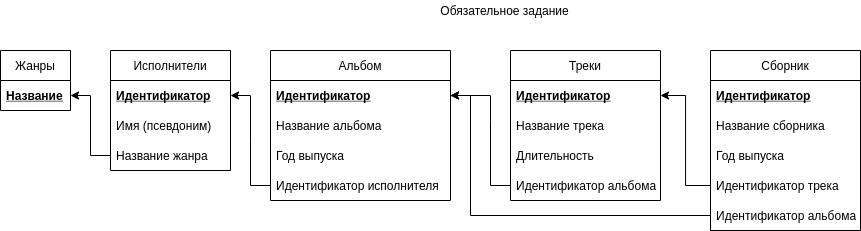

The diagram above was exported from draw.io. Its source (the exported page's mxGraphModel, read from the mxfile embedded in the PNG):
<mxGraphModel dx="1870" dy="999" grid="1" gridSize="10" guides="1" tooltips="1" connect="1" arrows="1" fold="1" page="1" pageScale="1" pageWidth="827" pageHeight="1169" math="0" shadow="0">
  <root>
    <mxCell id="0" />
    <mxCell id="1" parent="0" />
    <mxCell id="3Oy2JmaOpSQ7zvOkDVJE-21" value="Обязательное задание" style="text;html=1;align=center;verticalAlign=middle;resizable=0;points=[];autosize=1;strokeColor=none;fillColor=none;" parent="1" vertex="1">
      <mxGeometry x="394" y="30" width="140" height="20" as="geometry" />
    </mxCell>
    <mxCell id="3Oy2JmaOpSQ7zvOkDVJE-22" value="Исполнители" style="swimlane;fontStyle=0;childLayout=stackLayout;horizontal=1;startSize=30;horizontalStack=0;resizeParent=1;resizeParentMax=0;resizeLast=0;collapsible=1;marginBottom=0;" parent="1" vertex="1">
      <mxGeometry x="70" y="80" width="120" height="120" as="geometry" />
    </mxCell>
    <mxCell id="3Oy2JmaOpSQ7zvOkDVJE-23" value="Идентификатор" style="text;strokeColor=none;fillColor=none;align=left;verticalAlign=middle;spacingLeft=4;spacingRight=4;overflow=hidden;points=[[0,0.5],[1,0.5]];portConstraint=eastwest;rotatable=0;rounded=0;glass=0;shadow=0;fontStyle=5" parent="3Oy2JmaOpSQ7zvOkDVJE-22" vertex="1">
      <mxGeometry y="30" width="120" height="30" as="geometry" />
    </mxCell>
    <mxCell id="3Oy2JmaOpSQ7zvOkDVJE-24" value="Имя (псевдоним)" style="text;strokeColor=none;fillColor=none;align=left;verticalAlign=middle;spacingLeft=4;spacingRight=4;overflow=hidden;points=[[0,0.5],[1,0.5]];portConstraint=eastwest;rotatable=0;" parent="3Oy2JmaOpSQ7zvOkDVJE-22" vertex="1">
      <mxGeometry y="60" width="120" height="30" as="geometry" />
    </mxCell>
    <mxCell id="3Oy2JmaOpSQ7zvOkDVJE-25" value="Название жанра" style="text;strokeColor=none;fillColor=none;align=left;verticalAlign=middle;spacingLeft=4;spacingRight=4;overflow=hidden;points=[[0,0.5],[1,0.5]];portConstraint=eastwest;rotatable=0;" parent="3Oy2JmaOpSQ7zvOkDVJE-22" vertex="1">
      <mxGeometry y="90" width="120" height="30" as="geometry" />
    </mxCell>
    <mxCell id="3Oy2JmaOpSQ7zvOkDVJE-26" value="Альбом" style="swimlane;fontStyle=0;childLayout=stackLayout;horizontal=1;startSize=30;horizontalStack=0;resizeParent=1;resizeParentMax=0;resizeLast=0;collapsible=1;marginBottom=0;direction=east;" parent="1" vertex="1">
      <mxGeometry x="230" y="80" width="180" height="150" as="geometry" />
    </mxCell>
    <mxCell id="3Oy2JmaOpSQ7zvOkDVJE-27" value="Идентификатор" style="text;strokeColor=none;fillColor=none;align=left;verticalAlign=middle;spacingLeft=4;spacingRight=4;overflow=hidden;points=[[0,0.5],[1,0.5]];portConstraint=eastwest;rotatable=0;fontStyle=5" parent="3Oy2JmaOpSQ7zvOkDVJE-26" vertex="1">
      <mxGeometry y="30" width="180" height="30" as="geometry" />
    </mxCell>
    <mxCell id="3Oy2JmaOpSQ7zvOkDVJE-28" value="Название альбома" style="text;strokeColor=none;fillColor=none;align=left;verticalAlign=middle;spacingLeft=4;spacingRight=4;overflow=hidden;points=[[0,0.5],[1,0.5]];portConstraint=eastwest;rotatable=0;" parent="3Oy2JmaOpSQ7zvOkDVJE-26" vertex="1">
      <mxGeometry y="60" width="180" height="30" as="geometry" />
    </mxCell>
    <mxCell id="3Oy2JmaOpSQ7zvOkDVJE-29" value="Год выпуска" style="text;strokeColor=none;fillColor=none;align=left;verticalAlign=middle;spacingLeft=4;spacingRight=4;overflow=hidden;points=[[0,0.5],[1,0.5]];portConstraint=eastwest;rotatable=0;" parent="3Oy2JmaOpSQ7zvOkDVJE-26" vertex="1">
      <mxGeometry y="90" width="180" height="30" as="geometry" />
    </mxCell>
    <mxCell id="3Oy2JmaOpSQ7zvOkDVJE-30" value="Идентификатор исполнителя" style="text;strokeColor=none;fillColor=none;align=left;verticalAlign=middle;spacingLeft=4;spacingRight=4;overflow=hidden;points=[[0,0.5],[1,0.5]];portConstraint=eastwest;rotatable=0;" parent="3Oy2JmaOpSQ7zvOkDVJE-26" vertex="1">
      <mxGeometry y="120" width="180" height="30" as="geometry" />
    </mxCell>
    <mxCell id="3Oy2JmaOpSQ7zvOkDVJE-31" value="Треки" style="swimlane;fontStyle=0;childLayout=stackLayout;horizontal=1;startSize=30;horizontalStack=0;resizeParent=1;resizeParentMax=0;resizeLast=0;collapsible=1;marginBottom=0;" parent="1" vertex="1">
      <mxGeometry x="470" y="80" width="150" height="150" as="geometry" />
    </mxCell>
    <mxCell id="3Oy2JmaOpSQ7zvOkDVJE-32" value="Идентификатор" style="text;strokeColor=none;fillColor=none;align=left;verticalAlign=middle;spacingLeft=4;spacingRight=4;overflow=hidden;points=[[0,0.5],[1,0.5]];portConstraint=eastwest;rotatable=0;fontStyle=5" parent="3Oy2JmaOpSQ7zvOkDVJE-31" vertex="1">
      <mxGeometry y="30" width="150" height="30" as="geometry" />
    </mxCell>
    <mxCell id="3Oy2JmaOpSQ7zvOkDVJE-33" value="Название трека" style="text;strokeColor=none;fillColor=none;align=left;verticalAlign=middle;spacingLeft=4;spacingRight=4;overflow=hidden;points=[[0,0.5],[1,0.5]];portConstraint=eastwest;rotatable=0;" parent="3Oy2JmaOpSQ7zvOkDVJE-31" vertex="1">
      <mxGeometry y="60" width="150" height="30" as="geometry" />
    </mxCell>
    <mxCell id="3Oy2JmaOpSQ7zvOkDVJE-34" value="Длительность" style="text;strokeColor=none;fillColor=none;align=left;verticalAlign=middle;spacingLeft=4;spacingRight=4;overflow=hidden;points=[[0,0.5],[1,0.5]];portConstraint=eastwest;rotatable=0;" parent="3Oy2JmaOpSQ7zvOkDVJE-31" vertex="1">
      <mxGeometry y="90" width="150" height="30" as="geometry" />
    </mxCell>
    <mxCell id="3Oy2JmaOpSQ7zvOkDVJE-35" value="Идентификатор альбома" style="text;strokeColor=none;fillColor=none;align=left;verticalAlign=middle;spacingLeft=4;spacingRight=4;overflow=hidden;points=[[0,0.5],[1,0.5]];portConstraint=eastwest;rotatable=0;" parent="3Oy2JmaOpSQ7zvOkDVJE-31" vertex="1">
      <mxGeometry y="120" width="150" height="30" as="geometry" />
    </mxCell>
    <mxCell id="3Oy2JmaOpSQ7zvOkDVJE-36" value="" style="endArrow=classic;html=1;rounded=0;exitX=0;exitY=0.5;exitDx=0;exitDy=0;entryX=1;entryY=0.5;entryDx=0;entryDy=0;" parent="1" source="3Oy2JmaOpSQ7zvOkDVJE-30" target="3Oy2JmaOpSQ7zvOkDVJE-23" edge="1">
      <mxGeometry width="50" height="50" relative="1" as="geometry">
        <mxPoint x="440" y="250" as="sourcePoint" />
        <mxPoint x="490" y="200" as="targetPoint" />
        <Array as="points">
          <mxPoint x="210" y="215" />
          <mxPoint x="210" y="170" />
          <mxPoint x="210" y="125" />
        </Array>
      </mxGeometry>
    </mxCell>
    <mxCell id="3Oy2JmaOpSQ7zvOkDVJE-37" value="" style="endArrow=classic;html=1;rounded=0;exitX=0;exitY=0.5;exitDx=0;exitDy=0;entryX=1;entryY=0.5;entryDx=0;entryDy=0;" parent="1" source="3Oy2JmaOpSQ7zvOkDVJE-35" target="3Oy2JmaOpSQ7zvOkDVJE-27" edge="1">
      <mxGeometry width="50" height="50" relative="1" as="geometry">
        <mxPoint x="440" y="250" as="sourcePoint" />
        <mxPoint x="490" y="200" as="targetPoint" />
        <Array as="points">
          <mxPoint x="450" y="215" />
          <mxPoint x="450" y="150" />
          <mxPoint x="450" y="125" />
        </Array>
      </mxGeometry>
    </mxCell>
    <mxCell id="3Oy2JmaOpSQ7zvOkDVJE-38" value="Жанры" style="swimlane;fontStyle=0;childLayout=stackLayout;horizontal=1;startSize=30;horizontalStack=0;resizeParent=1;resizeParentMax=0;resizeLast=0;collapsible=1;marginBottom=0;" parent="1" vertex="1">
      <mxGeometry x="-40" y="80" width="70" height="60" as="geometry" />
    </mxCell>
    <mxCell id="3Oy2JmaOpSQ7zvOkDVJE-39" value="Название" style="text;strokeColor=none;fillColor=none;align=left;verticalAlign=middle;spacingLeft=4;spacingRight=4;overflow=hidden;points=[[0,0.5],[1,0.5]];portConstraint=eastwest;rotatable=0;fontStyle=5" parent="3Oy2JmaOpSQ7zvOkDVJE-38" vertex="1">
      <mxGeometry y="30" width="70" height="30" as="geometry" />
    </mxCell>
    <mxCell id="-JEGabbiibgEaz3k81b--1" value="Сборник" style="swimlane;fontStyle=0;childLayout=stackLayout;horizontal=1;startSize=30;horizontalStack=0;resizeParent=1;resizeParentMax=0;resizeLast=0;collapsible=1;marginBottom=0;" vertex="1" parent="1">
      <mxGeometry x="670" y="80" width="150" height="180" as="geometry" />
    </mxCell>
    <mxCell id="-JEGabbiibgEaz3k81b--2" value="Идентификатор" style="text;strokeColor=none;fillColor=none;align=left;verticalAlign=middle;spacingLeft=4;spacingRight=4;overflow=hidden;points=[[0,0.5],[1,0.5]];portConstraint=eastwest;rotatable=0;fontStyle=5" vertex="1" parent="-JEGabbiibgEaz3k81b--1">
      <mxGeometry y="30" width="150" height="30" as="geometry" />
    </mxCell>
    <mxCell id="-JEGabbiibgEaz3k81b--3" value="Название сборника" style="text;strokeColor=none;fillColor=none;align=left;verticalAlign=middle;spacingLeft=4;spacingRight=4;overflow=hidden;points=[[0,0.5],[1,0.5]];portConstraint=eastwest;rotatable=0;" vertex="1" parent="-JEGabbiibgEaz3k81b--1">
      <mxGeometry y="60" width="150" height="30" as="geometry" />
    </mxCell>
    <mxCell id="-JEGabbiibgEaz3k81b--4" value="Год выпуска" style="text;strokeColor=none;fillColor=none;align=left;verticalAlign=middle;spacingLeft=4;spacingRight=4;overflow=hidden;points=[[0,0.5],[1,0.5]];portConstraint=eastwest;rotatable=0;" vertex="1" parent="-JEGabbiibgEaz3k81b--1">
      <mxGeometry y="90" width="150" height="30" as="geometry" />
    </mxCell>
    <mxCell id="-JEGabbiibgEaz3k81b--5" value="Идентификатор трека" style="text;strokeColor=none;fillColor=none;align=left;verticalAlign=middle;spacingLeft=4;spacingRight=4;overflow=hidden;points=[[0,0.5],[1,0.5]];portConstraint=eastwest;rotatable=0;" vertex="1" parent="-JEGabbiibgEaz3k81b--1">
      <mxGeometry y="120" width="150" height="30" as="geometry" />
    </mxCell>
    <mxCell id="-JEGabbiibgEaz3k81b--9" value="Идентификатор альбома" style="text;strokeColor=none;fillColor=none;align=left;verticalAlign=middle;spacingLeft=4;spacingRight=4;overflow=hidden;points=[[0,0.5],[1,0.5]];portConstraint=eastwest;rotatable=0;" vertex="1" parent="-JEGabbiibgEaz3k81b--1">
      <mxGeometry y="150" width="150" height="30" as="geometry" />
    </mxCell>
    <mxCell id="-JEGabbiibgEaz3k81b--7" style="edgeStyle=orthogonalEdgeStyle;rounded=0;orthogonalLoop=1;jettySize=auto;html=1;exitX=0;exitY=0.5;exitDx=0;exitDy=0;entryX=1;entryY=0.5;entryDx=0;entryDy=0;" edge="1" parent="1" source="3Oy2JmaOpSQ7zvOkDVJE-25" target="3Oy2JmaOpSQ7zvOkDVJE-39">
      <mxGeometry relative="1" as="geometry" />
    </mxCell>
    <mxCell id="-JEGabbiibgEaz3k81b--8" style="edgeStyle=orthogonalEdgeStyle;rounded=0;orthogonalLoop=1;jettySize=auto;html=1;exitX=0;exitY=0.5;exitDx=0;exitDy=0;entryX=1;entryY=0.5;entryDx=0;entryDy=0;" edge="1" parent="1" source="-JEGabbiibgEaz3k81b--5" target="3Oy2JmaOpSQ7zvOkDVJE-32">
      <mxGeometry relative="1" as="geometry" />
    </mxCell>
    <mxCell id="-JEGabbiibgEaz3k81b--10" style="edgeStyle=orthogonalEdgeStyle;rounded=0;orthogonalLoop=1;jettySize=auto;html=1;exitX=0;exitY=0.5;exitDx=0;exitDy=0;entryX=1;entryY=0.5;entryDx=0;entryDy=0;" edge="1" parent="1" source="-JEGabbiibgEaz3k81b--9" target="3Oy2JmaOpSQ7zvOkDVJE-27">
      <mxGeometry relative="1" as="geometry">
        <Array as="points">
          <mxPoint x="430" y="245" />
          <mxPoint x="430" y="125" />
        </Array>
      </mxGeometry>
    </mxCell>
  </root>
</mxGraphModel>